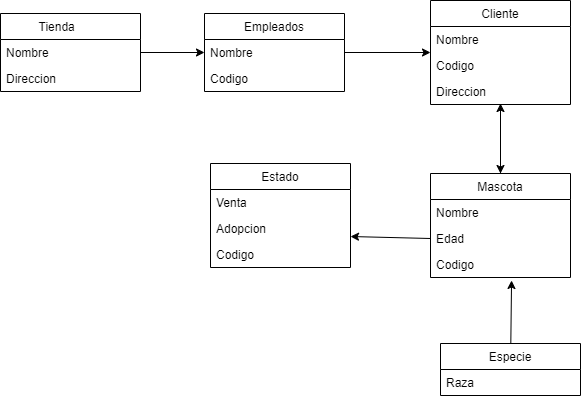

The diagram above was exported from draw.io. Its source (the exported page's mxGraphModel, read from the mxfile embedded in the PNG):
<mxGraphModel dx="489" dy="499" grid="1" gridSize="10" guides="1" tooltips="1" connect="1" arrows="1" fold="1" page="1" pageScale="1" pageWidth="1169" pageHeight="1654" math="0" shadow="0">
  <root>
    <mxCell id="0" />
    <mxCell id="1" parent="0" />
    <mxCell id="11" value="Tienda        " style="swimlane;fontStyle=0;childLayout=stackLayout;horizontal=1;startSize=26;fillColor=none;horizontalStack=0;resizeParent=1;resizeParentMax=0;resizeLast=0;collapsible=1;marginBottom=0;" parent="1" vertex="1">
      <mxGeometry x="70" y="70" width="140" height="78" as="geometry" />
    </mxCell>
    <mxCell id="12" value="Nombre        " style="text;strokeColor=none;fillColor=none;align=left;verticalAlign=top;spacingLeft=4;spacingRight=4;overflow=hidden;rotatable=0;points=[[0,0.5],[1,0.5]];portConstraint=eastwest;" parent="11" vertex="1">
      <mxGeometry y="26" width="140" height="26" as="geometry" />
    </mxCell>
    <mxCell id="13" value="Direccion" style="text;strokeColor=none;fillColor=none;align=left;verticalAlign=top;spacingLeft=4;spacingRight=4;overflow=hidden;rotatable=0;points=[[0,0.5],[1,0.5]];portConstraint=eastwest;" parent="11" vertex="1">
      <mxGeometry y="52" width="140" height="26" as="geometry" />
    </mxCell>
    <mxCell id="15" value="Empleados" style="swimlane;fontStyle=0;childLayout=stackLayout;horizontal=1;startSize=26;fillColor=none;horizontalStack=0;resizeParent=1;resizeParentMax=0;resizeLast=0;collapsible=1;marginBottom=0;" parent="1" vertex="1">
      <mxGeometry x="274" y="70" width="140" height="78" as="geometry" />
    </mxCell>
    <mxCell id="16" value="Nombre" style="text;strokeColor=none;fillColor=none;align=left;verticalAlign=top;spacingLeft=4;spacingRight=4;overflow=hidden;rotatable=0;points=[[0,0.5],[1,0.5]];portConstraint=eastwest;" parent="15" vertex="1">
      <mxGeometry y="26" width="140" height="26" as="geometry" />
    </mxCell>
    <mxCell id="17" value="Codigo" style="text;strokeColor=none;fillColor=none;align=left;verticalAlign=top;spacingLeft=4;spacingRight=4;overflow=hidden;rotatable=0;points=[[0,0.5],[1,0.5]];portConstraint=eastwest;" parent="15" vertex="1">
      <mxGeometry y="52" width="140" height="26" as="geometry" />
    </mxCell>
    <mxCell id="21" style="edgeStyle=none;html=1;exitX=1;exitY=0.5;exitDx=0;exitDy=0;entryX=0;entryY=0.5;entryDx=0;entryDy=0;" parent="1" source="12" target="16" edge="1">
      <mxGeometry relative="1" as="geometry" />
    </mxCell>
    <mxCell id="31" style="edgeStyle=none;html=1;entryX=0.5;entryY=0.962;entryDx=0;entryDy=0;entryPerimeter=0;" parent="1" source="22" target="30" edge="1">
      <mxGeometry relative="1" as="geometry" />
    </mxCell>
    <mxCell id="22" value="Mascota" style="swimlane;fontStyle=0;childLayout=stackLayout;horizontal=1;startSize=26;fillColor=none;horizontalStack=0;resizeParent=1;resizeParentMax=0;resizeLast=0;collapsible=1;marginBottom=0;" parent="1" vertex="1">
      <mxGeometry x="500" y="230" width="140" height="104" as="geometry" />
    </mxCell>
    <mxCell id="23" value="Nombre" style="text;strokeColor=none;fillColor=none;align=left;verticalAlign=top;spacingLeft=4;spacingRight=4;overflow=hidden;rotatable=0;points=[[0,0.5],[1,0.5]];portConstraint=eastwest;" parent="22" vertex="1">
      <mxGeometry y="26" width="140" height="26" as="geometry" />
    </mxCell>
    <mxCell id="24" value="Edad" style="text;strokeColor=none;fillColor=none;align=left;verticalAlign=top;spacingLeft=4;spacingRight=4;overflow=hidden;rotatable=0;points=[[0,0.5],[1,0.5]];portConstraint=eastwest;" parent="22" vertex="1">
      <mxGeometry y="52" width="140" height="26" as="geometry" />
    </mxCell>
    <mxCell id="25" value="Codigo " style="text;strokeColor=none;fillColor=none;align=left;verticalAlign=top;spacingLeft=4;spacingRight=4;overflow=hidden;rotatable=0;points=[[0,0.5],[1,0.5]];portConstraint=eastwest;" parent="22" vertex="1">
      <mxGeometry y="78" width="140" height="26" as="geometry" />
    </mxCell>
    <mxCell id="26" style="edgeStyle=none;html=1;exitX=1;exitY=0.5;exitDx=0;exitDy=0;" parent="1" source="16" edge="1">
      <mxGeometry relative="1" as="geometry">
        <mxPoint x="500" y="109" as="targetPoint" />
      </mxGeometry>
    </mxCell>
    <mxCell id="32" style="edgeStyle=none;html=1;entryX=0.5;entryY=0;entryDx=0;entryDy=0;" parent="1" source="27" target="22" edge="1">
      <mxGeometry relative="1" as="geometry" />
    </mxCell>
    <mxCell id="27" value="Cliente" style="swimlane;fontStyle=0;childLayout=stackLayout;horizontal=1;startSize=26;fillColor=none;horizontalStack=0;resizeParent=1;resizeParentMax=0;resizeLast=0;collapsible=1;marginBottom=0;" parent="1" vertex="1">
      <mxGeometry x="500" y="57" width="140" height="104" as="geometry" />
    </mxCell>
    <mxCell id="28" value="Nombre" style="text;strokeColor=none;fillColor=none;align=left;verticalAlign=top;spacingLeft=4;spacingRight=4;overflow=hidden;rotatable=0;points=[[0,0.5],[1,0.5]];portConstraint=eastwest;" parent="27" vertex="1">
      <mxGeometry y="26" width="140" height="26" as="geometry" />
    </mxCell>
    <mxCell id="29" value="Codigo&#10;" style="text;strokeColor=none;fillColor=none;align=left;verticalAlign=top;spacingLeft=4;spacingRight=4;overflow=hidden;rotatable=0;points=[[0,0.5],[1,0.5]];portConstraint=eastwest;" parent="27" vertex="1">
      <mxGeometry y="52" width="140" height="26" as="geometry" />
    </mxCell>
    <mxCell id="30" value="Direccion&#10;" style="text;strokeColor=none;fillColor=none;align=left;verticalAlign=top;spacingLeft=4;spacingRight=4;overflow=hidden;rotatable=0;points=[[0,0.5],[1,0.5]];portConstraint=eastwest;" parent="27" vertex="1">
      <mxGeometry y="78" width="140" height="26" as="geometry" />
    </mxCell>
    <mxCell id="46" style="edgeStyle=none;html=1;entryX=0.579;entryY=1.115;entryDx=0;entryDy=0;entryPerimeter=0;" parent="1" source="33" target="25" edge="1">
      <mxGeometry relative="1" as="geometry" />
    </mxCell>
    <mxCell id="33" value="Especie" style="swimlane;fontStyle=0;childLayout=stackLayout;horizontal=1;startSize=26;fillColor=none;horizontalStack=0;resizeParent=1;resizeParentMax=0;resizeLast=0;collapsible=1;marginBottom=0;" parent="1" vertex="1">
      <mxGeometry x="510" y="400" width="140" height="52" as="geometry" />
    </mxCell>
    <mxCell id="34" value="Raza&#10;" style="text;strokeColor=none;fillColor=none;align=left;verticalAlign=top;spacingLeft=4;spacingRight=4;overflow=hidden;rotatable=0;points=[[0,0.5],[1,0.5]];portConstraint=eastwest;" parent="33" vertex="1">
      <mxGeometry y="26" width="140" height="26" as="geometry" />
    </mxCell>
    <mxCell id="37" value="Estado" style="swimlane;fontStyle=0;childLayout=stackLayout;horizontal=1;startSize=26;fillColor=none;horizontalStack=0;resizeParent=1;resizeParentMax=0;resizeLast=0;collapsible=1;marginBottom=0;" parent="1" vertex="1">
      <mxGeometry x="280" y="220" width="140" height="104" as="geometry" />
    </mxCell>
    <mxCell id="38" value="Venta" style="text;strokeColor=none;fillColor=none;align=left;verticalAlign=top;spacingLeft=4;spacingRight=4;overflow=hidden;rotatable=0;points=[[0,0.5],[1,0.5]];portConstraint=eastwest;" parent="37" vertex="1">
      <mxGeometry y="26" width="140" height="26" as="geometry" />
    </mxCell>
    <mxCell id="39" value="Adopcion" style="text;strokeColor=none;fillColor=none;align=left;verticalAlign=top;spacingLeft=4;spacingRight=4;overflow=hidden;rotatable=0;points=[[0,0.5],[1,0.5]];portConstraint=eastwest;" parent="37" vertex="1">
      <mxGeometry y="52" width="140" height="26" as="geometry" />
    </mxCell>
    <mxCell id="40" value="Codigo " style="text;strokeColor=none;fillColor=none;align=left;verticalAlign=top;spacingLeft=4;spacingRight=4;overflow=hidden;rotatable=0;points=[[0,0.5],[1,0.5]];portConstraint=eastwest;" parent="37" vertex="1">
      <mxGeometry y="78" width="140" height="26" as="geometry" />
    </mxCell>
    <mxCell id="44" style="edgeStyle=none;html=1;exitX=0;exitY=0.5;exitDx=0;exitDy=0;entryX=1;entryY=0.808;entryDx=0;entryDy=0;entryPerimeter=0;" parent="1" source="24" target="39" edge="1">
      <mxGeometry relative="1" as="geometry" />
    </mxCell>
  </root>
</mxGraphModel>